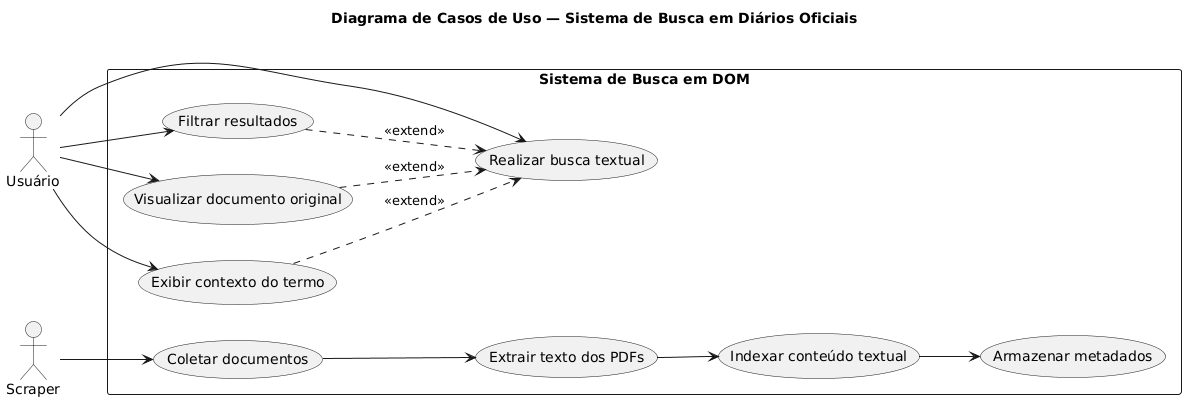

The diagram above was rendered by PlantUML. Its source (embedded in the PNG):
@startuml
left to right direction
title Diagrama de Casos de Uso — Sistema de Busca em Diários Oficiais

actor "Usuário" as User
actor "Scraper" as Auto

rectangle "Sistema de Busca em DOM" {

  usecase "Realizar busca textual" as UC1
  usecase "Filtrar resultados" as UC2
  usecase "Visualizar documento original" as UC3
  usecase "Exibir contexto do termo" as UC4
  
  usecase "Coletar documentos" as UC5
  usecase "Extrair texto dos PDFs" as UC6
  usecase "Indexar conteúdo textual" as UC7
  usecase "Armazenar metadados" as UC8
}

User --> UC1
User --> UC2
User --> UC3
User --> UC4

Auto --> UC5
UC5 --> UC6
UC6 --> UC7
UC7 --> UC8

UC2 ..> UC1 : <<extend>>
UC4 ..> UC1 : <<extend>>
UC3 ..> UC1 : <<extend>>
@enduml